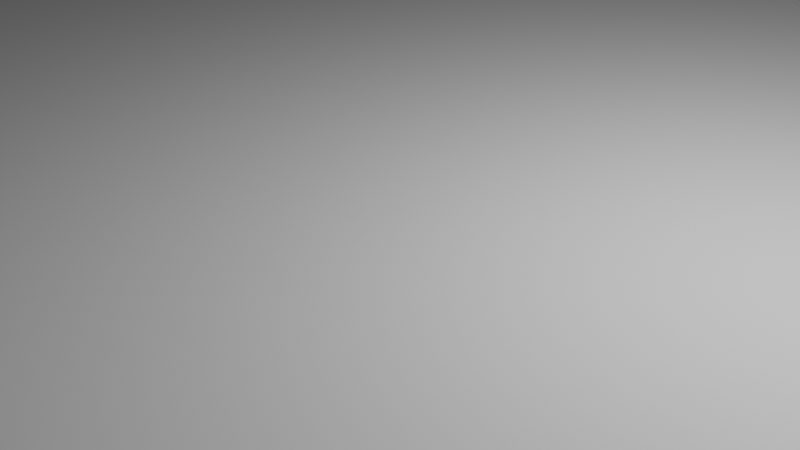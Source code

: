# Source: map.blend  (saved by Blender 2.91.10; exported with 4.5.12 LTS)
import bpy
from mathutils import Matrix  # noqa: F401  (used for matrix-valued properties, if any)

bpy.ops.wm.read_factory_settings(use_empty=True)
scene = bpy.context.scene
scene.name = 'Scene'

# ---- collections
col_collection = bpy.data.collections.new('Collection'); scene.collection.children.link(col_collection)

# ---- world
world_world = bpy.data.worlds.new('World'); scene.world = world_world
world_world.use_nodes = True; world_world.node_tree.nodes.clear()
_N = world_world.node_tree.nodes; _L = world_world.node_tree.links
n0 = _N.new('ShaderNodeOutputWorld'); n0.name = 'World Output'; n0.location = (300, 300)
n1 = _N.new('ShaderNodeBackground'); n1.name = 'Background'; n1.location = (10, 300)
n1.inputs[0].default_value = (0.05088, 0.05088, 0.05088, 1.0)
_L.new(n1.outputs[0], n0.inputs[0])
n0.is_active_output = True
world_world.color = (0.05088, 0.05088, 0.05088)
world_world.use_sun_shadow = False
world_world.sun_shadow_jitter_overblur = 0.0

# ---- cameras
cam_camera = bpy.data.cameras.new('Camera')
cam_camera.clip_end = 100.0
cam_camera.ortho_scale = 7.314

# ---- lights
light_light = bpy.data.lights.new('Light', 'POINT')
light_light.transmission_factor = 0.0
light_light.energy = 1000.0
light_light.shadow_soft_size = 0.1
light_light.shadow_maximum_resolution = 0.006
light_light.use_absolute_resolution = True

# ---- meshes
me_plane = bpy.data.meshes.new('Plane')
me_plane.from_pydata([(-1.0, -1.0, 0.0), (1.0, -1.0, 0.0), (-1.0, 1.0, 0.0), (1.0, 1.0, 0.0)], [], [(0, 1, 3, 2)])
_uv = me_plane.uv_layers.new(name='UVMap')
_uv.uv.foreach_set('vector', [0.0, 0.0, 1.0, 0.0, 1.0, 1.0, 0.0, 1.0])
me_plane.use_remesh_fix_poles = True
me_plane.use_remesh_preserve_attributes = False
me_plane.use_mirror_vertex_groups = False
me_plane.update()

# ---- objects
ob_light = bpy.data.objects.new('Light', light_light)
ob_camera = bpy.data.objects.new('Camera', cam_camera)
ob_plane = bpy.data.objects.new('Plane', me_plane)

# ---- transforms, parenting, visibility, modifiers, constraints
ob_light.location = (4.076, 1.005, 5.904)
ob_light.rotation_euler = (0.6503, 0.05522, 1.866)
ob_light.lock_rotations_4d = False
ob_light.empty_display_type = 'ARROWS'
ob_light.color = (0.0, 0.0, 0.0, 0.0)
ob_light.lineart.crease_threshold = 0.0
ob_camera.location = (7.359, -6.926, 4.958)
ob_camera.rotation_euler = (1.109, 0.0, 0.8149)
ob_camera.lock_rotations_4d = False
ob_camera.empty_display_type = 'ARROWS'
ob_camera.color = (0.0, 0.0, 0.0, 0.0)
ob_camera.display_type = 'WIRE'
ob_camera.lineart.crease_threshold = 0.0
ob_plane.location = (-2.58, -5.849, 0.4425)
ob_plane.scale = (60.0, 60.0, 60.0)
ob_plane.lineart.crease_threshold = 0.0

# ---- collection membership
col_collection.objects.link(ob_light)
col_collection.objects.link(ob_camera)
col_collection.objects.link(ob_plane)

# ---- scene / render settings (as saved in the file)
scene.camera = ob_camera
scene.frame_start = 1; scene.frame_end = 250; scene.frame_set(1)
scene.render.engine = 'BLENDER_EEVEE_NEXT'
scene.cycles.use_denoising = False
scene.cycles.samples = 128
scene.cycles.sampling_pattern = 'TABULATED_SOBOL'
scene.cycles.use_adaptive_sampling = False
scene.cycles.use_light_tree = False
scene.view_settings.view_transform = 'Filmic'
bpy.context.view_layer.update()
